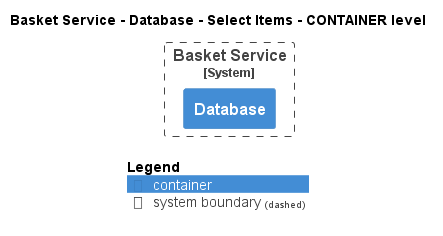

The diagram above was rendered by PlantUML. Its source (embedded in the PNG):
@startuml
!pragma layout smetana
!include ..\..\..\..\..\..\.c4s\C4_Container.puml

AddElementTag("state:new", $bgColor=green, $fontColor=#ffffff, $borderColor=green, $shadowing="False")
AddElementTag("state:changed", $bgColor=orange, $fontColor=#ffffff, $borderColor=orange, $shadowing="False")
AddElementTag("state:removed", $bgColor=red, $fontColor=#ffffff, $borderColor=red, $shadowing="False")

AddRelTag("state:new", $textColor=green, $lineColor=green)
AddRelTag("state:changed", $textColor=orange, $lineColor=orange)
AddRelTag("state:removed", $textColor=red, $lineColor=red)

SHOW_PERSON_PORTRAIT()
LAYOUT_TOP_DOWN()

skinparam linetype polyline

title Basket Service - Database - Select Items - CONTAINER level


System_Boundary(ECommercePlatform.SoftwareSystems.BasketService, "Basket Service") {
    Container(ECommercePlatform.SoftwareSystems.BasketService.Containers.Database, "Database", "", "")
}



SHOW_LEGEND()
@enduml